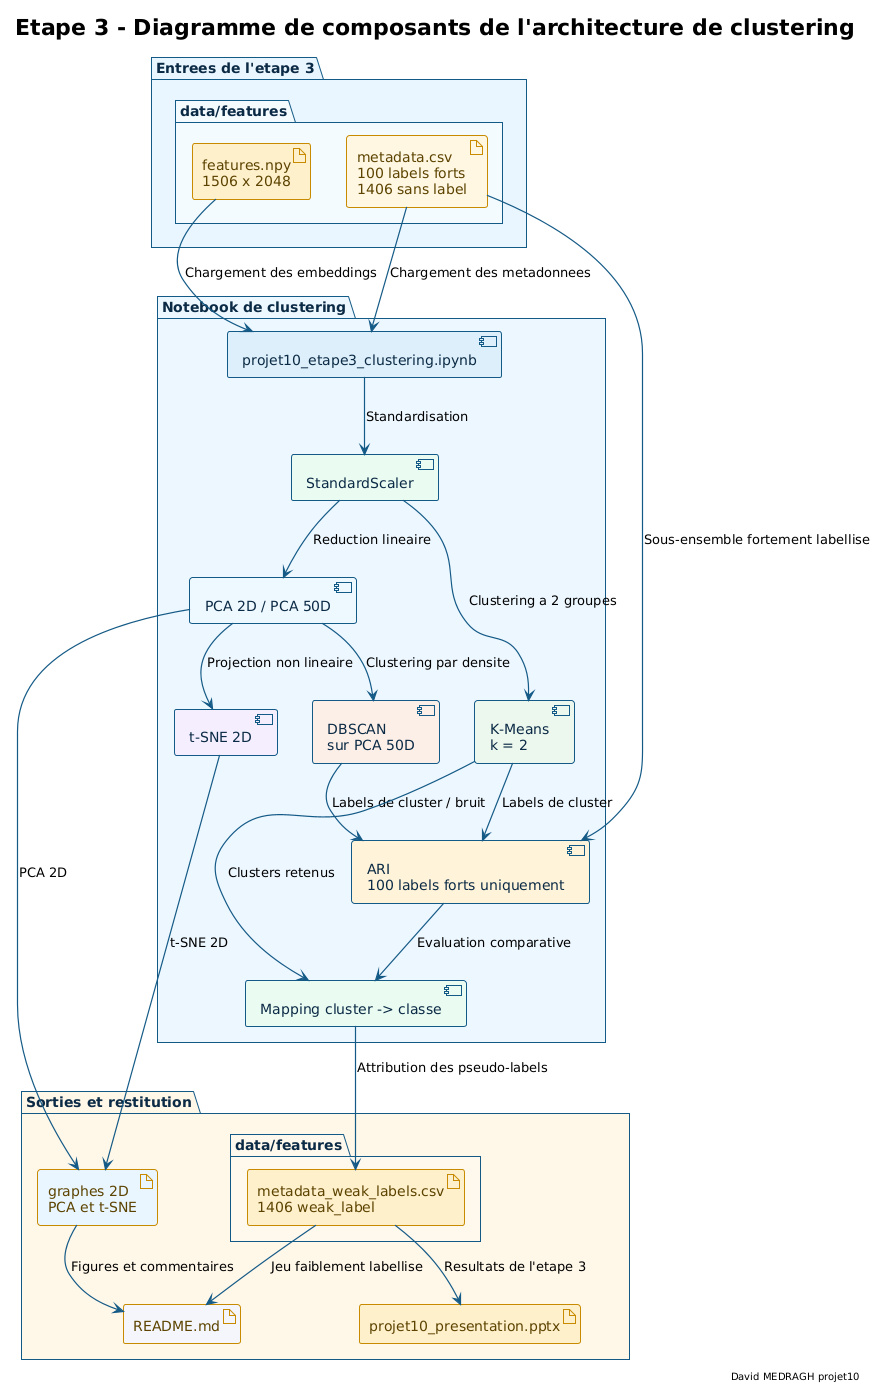

The diagram above was rendered by PlantUML. Its source (embedded in the PNG):
@startuml etape3_diagramme_composants_architecture_clustering
!theme plain

skinparam style strictuml
skinparam backgroundColor #FFFFFF
skinparam defaultFontName "DejaVu Sans"
skinparam shadowing false
skinparam ArrowColor #145A86
skinparam ArrowThickness 1.2
skinparam package {
  BackgroundColor #F7FBFD
  BorderColor #145A86
  FontColor #0B2A45
}
skinparam folder {
  BackgroundColor #EEF7FB
  BorderColor #145A86
  FontColor #0B2A45
}
skinparam node {
  BackgroundColor #F2F8FC
  BorderColor #145A86
  FontColor #0B2A45
}
skinparam component {
  BackgroundColor #E8F4F8
  BorderColor #145A86
  FontColor #0B2A45
}
skinparam artifact {
  BackgroundColor #FFF7E2
  BorderColor #C88B00
  FontColor #5C4300
}
skinparam database {
  BackgroundColor #EEF7FB
  BorderColor #145A86
  FontColor #0B2A45
}

title Etape 3 - Diagramme de composants de l'architecture de clustering
right footer David MEDRAGH projet10

package "Entrees de l'etape 3" #EAF6FF {
  folder "data/features" as input_dir #F4FBFF {
    artifact "features.npy\n1506 x 2048" as in_features #FFF0CC
    artifact "metadata.csv\n100 labels forts\n1406 sans label" as in_meta #FFF7E2
  }
}

package "Notebook de clustering" #EDF7FF {
  component "projet10_etape3_clustering.ipynb" as nb3 #DDEFFA
  component "StandardScaler" as scaler #EAFBF2
  component "PCA 2D / PCA 50D" as pca #EEF8FF
  component "t-SNE 2D" as tsne #F4EEFF
  component "K-Means\nk = 2" as kmeans #ECF7EE
  component "DBSCAN\nsur PCA 50D" as dbscan #FCEFE8
  component "ARI\n100 labels forts uniquement" as ari #FFF4DA
  component "Mapping cluster -> classe" as mapping #EAFBF2
}

package "Sorties et restitution" #FFF7E8 {
  folder "data/features" as out_dir #FFF8EC {
    artifact "metadata_weak_labels.csv\n1406 weak_label" as weak_csv #FFF0CC
  }
  artifact "graphes 2D\nPCA et t-SNE" as plots #EAF6FF
  artifact "README.md" as out_readme #F4F6FB
  artifact "projet10_presentation.pptx" as out_pptx #FFF0CC
}

in_features --> nb3 : Chargement des embeddings
in_meta --> nb3 : Chargement des metadonnees
nb3 --> scaler : Standardisation
scaler --> pca : Reduction lineaire
pca --> tsne : Projection non lineaire
scaler --> kmeans : Clustering a 2 groupes
pca --> dbscan : Clustering par densite
in_meta --> ari : Sous-ensemble fortement labellise
kmeans --> ari : Labels de cluster
dbscan --> ari : Labels de cluster / bruit
ari --> mapping : Evaluation comparative
kmeans --> mapping : Clusters retenus
mapping --> weak_csv : Attribution des pseudo-labels
pca --> plots : PCA 2D
tsne --> plots : t-SNE 2D
plots --> out_readme : Figures et commentaires
weak_csv --> out_readme : Jeu faiblement labellise
weak_csv --> out_pptx : Resultats de l'etape 3

@enduml